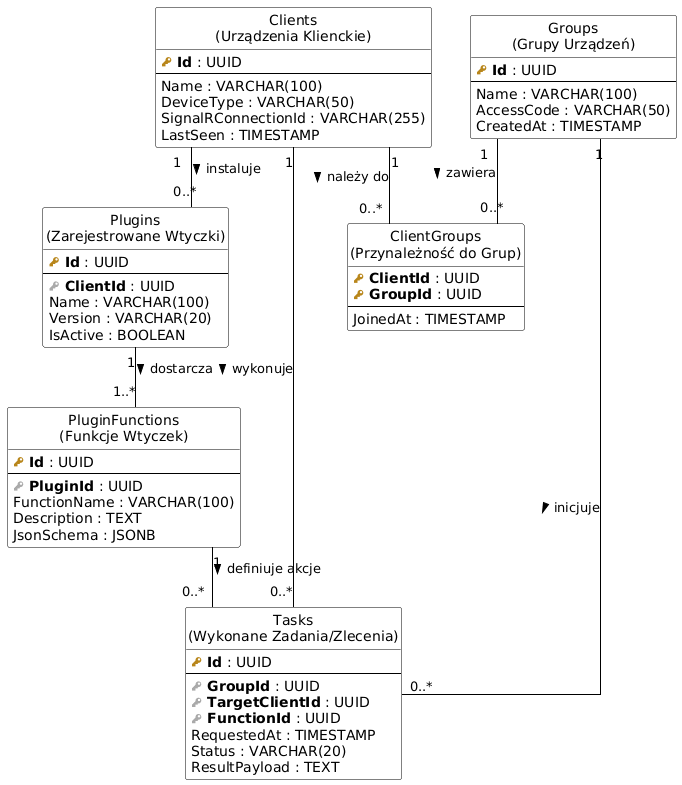

The diagram above was rendered by PlantUML. Its source (embedded in the PNG):
@startuml
' Ustawienia stylu
hide circle
skinparam linetype ortho
skinparam class {
    BackgroundColor White
    BorderColor Black
    ArrowColor Black
}

' Definicja formatowania encji
!define Table(name,desc) class name as "desc" << (T,#FFAAAA) >>
!define primary_key(x) <b><color:#b8861b><&key></color> x</b>
!define foreign_key(x) <b><color:#aaaaaa><&key></color> x</b>
!define column(x) <color:#000000>x</color>

' Tabele
Table(Clients, "Clients\n(Urządzenia Klienckie)") {
  primary_key(Id) : UUID
  --
  column(Name) : VARCHAR(100)
  column(DeviceType) : VARCHAR(50)
  column(SignalRConnectionId) : VARCHAR(255)
  column(LastSeen) : TIMESTAMP
}

Table(Groups, "Groups\n(Grupy Urządzeń)") {
  primary_key(Id) : UUID
  --
  column(Name) : VARCHAR(100)
  column(AccessCode) : VARCHAR(50)
  column(CreatedAt) : TIMESTAMP
}

Table(ClientGroups, "ClientGroups\n(Przynależność do Grup)") {
  primary_key(ClientId) : UUID
  primary_key(GroupId) : UUID
  --
  column(JoinedAt) : TIMESTAMP
}

Table(Plugins, "Plugins\n(Zarejestrowane Wtyczki)") {
  primary_key(Id) : UUID
  --
  foreign_key(ClientId) : UUID
  column(Name) : VARCHAR(100)
  column(Version) : VARCHAR(20)
  column(IsActive) : BOOLEAN
}

Table(PluginFunctions, "PluginFunctions\n(Funkcje Wtyczek)") {
  primary_key(Id) : UUID
  --
  foreign_key(PluginId) : UUID
  column(FunctionName) : VARCHAR(100)
  column(Description) : TEXT
  column(JsonSchema) : JSONB
}

Table(Tasks, "Tasks\n(Wykonane Zadania/Zlecenia)") {
  primary_key(Id) : UUID
  --
  foreign_key(GroupId) : UUID
  foreign_key(TargetClientId) : UUID
  foreign_key(FunctionId) : UUID
  column(RequestedAt) : TIMESTAMP
  column(Status) : VARCHAR(20)
  column(ResultPayload) : TEXT
}

' Relacje
Clients "1" -- "0..*" ClientGroups : należy do >
Groups "1" -- "0..*" ClientGroups : zawiera >

Clients "1" -- "0..*" Plugins : instaluje >
Plugins "1" -- "1..*" PluginFunctions : dostarcza >

Groups "1" -- "0..*" Tasks : inicjuje >
Clients "1" -- "0..*" Tasks : wykonuje >
PluginFunctions "1" -- "0..*" Tasks : definiuje akcje >
@enduml